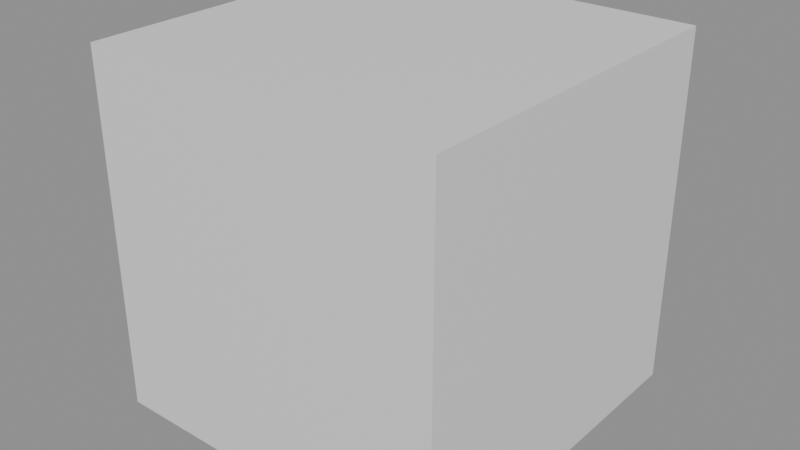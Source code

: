 # Source: v52.blend  (saved by Blender 5.2.45; exported with 4.5.12 LTS)
import bpy
from mathutils import Matrix  # noqa: F401  (used for matrix-valued properties, if any)

bpy.ops.wm.read_factory_settings(use_empty=True)
scene = bpy.context.scene
scene.name = 'ProbeScene'

# ---- materials (node trees are filled in below, after node groups)
mat_probematerial = bpy.data.materials.new('ProbeMaterial')
mat_probematerial.diffuse_color = (0.25, 0.5, 0.75, 1.0)

# ---- material node trees
mat_probematerial.use_nodes = True; mat_probematerial.node_tree.nodes.clear()
_N = mat_probematerial.node_tree.nodes; _L = mat_probematerial.node_tree.links
n0 = _N.new('ShaderNodeBsdfPrincipled'); n0.name = 'Principled BSDF'; n0.location = (-200, 100)
n0.inputs[10].default_value = 0.005
n1 = _N.new('ShaderNodeOutputMaterial'); n1.name = 'Material Output'; n1.location = (200, 100)
_L.new(n0.outputs[0], n1.inputs[0])
n1.is_active_output = True

# ---- meshes
me_probemesh = bpy.data.meshes.new('ProbeMesh')
me_probemesh.from_pydata([(-1.0, -1.0, -1.0), (-1.0, -1.0, 1.0), (-1.0, 1.0, -1.0), (-1.0, 1.0, 1.0), (1.0, -1.0, -1.0), (1.0, -1.0, 1.0), (1.0, 1.0, -1.0), (1.0, 1.0, 1.0)], [], [(0, 1, 3, 2), (2, 3, 7, 6), (6, 7, 5, 4), (4, 5, 1, 0), (2, 6, 4, 0), (7, 3, 1, 5)])
_uv = me_probemesh.uv_layers.new(name='UVMap')
_uv.uv.foreach_set('vector', [0.375, 0.0, 0.625, 0.0, 0.625, 0.25, 0.375, 0.25, 0.375, 0.25, 0.625, 0.25, 0.625, 0.5, 0.375, 0.5, 0.375, 0.5, 0.625, 0.5, 0.625, 0.75, 0.375, 0.75, 0.375, 0.75, 0.625, 0.75, 0.625, 1.0, 0.375, 1.0, 0.125, 0.5, 0.375, 0.5, 0.375, 0.75, 0.125, 0.75, 0.625, 0.5, 0.875, 0.5, 0.875, 0.75, 0.625, 0.75])
me_probemesh.materials.append(mat_probematerial)
me_probemesh.update()

# ---- objects
ob_probecube = bpy.data.objects.new('ProbeCube', me_probemesh)
ob_probeempty = bpy.data.objects.new('ProbeEmpty', None)

# ---- transforms, parenting, visibility, modifiers, constraints
ob_probecube.location = (1.0, 2.0, 3.0)
ob_probecube.scale = (0.5, 0.5, 0.5)
ob_probeempty.location = (-4.0, 0.0, 0.5)

# ---- collection membership
scene.collection.objects.link(ob_probecube)
scene.collection.objects.link(ob_probeempty)

# ---- scene / render settings (as saved in the file)
scene.frame_start = 7; scene.frame_end = 42; scene.frame_set(1)
scene.render.engine = 'BLENDER_EEVEE_NEXT'
scene.render.resolution_x = 640
scene.render.resolution_y = 360
scene.render.bake_bias = 0.0
scene.render.bake_samples = 0
scene.render.compositor_device = 'GPU'
scene.eevee.use_volume_custom_range = False
scene.eevee.fast_gi_thickness_near = 0.1
scene.eevee.fast_gi_thickness_far = 0.0
scene.eevee.ray_tracing_options.screen_trace_thickness = 0.1
bpy.context.view_layer.update()

# ---- added for rendering (the .blend has no active camera and no usable light): camera, sun + grey world if the file has none
cam_auto = bpy.data.cameras.new('AutoCamera')
cam_auto.lens = 50.0
cam_auto.sensor_width = 36.0
cam_auto.clip_end = 1000.0
ob_auto_camera = bpy.data.objects.new('AutoCamera', cam_auto)
scene.collection.objects.link(ob_auto_camera)
ob_auto_camera.location = (2.60254, 0.0769567, 4.28203)
ob_auto_camera.rotation_euler = (1.09748, -7.21219e-08, 0.694738)
scene.camera = ob_auto_camera
light_auto_sun = bpy.data.lights.new('AutoSun', 'SUN')
light_auto_sun.energy = 3.0
light_auto_sun.angle = 0.0523599
ob_auto_sun = bpy.data.objects.new('AutoSun', light_auto_sun)
scene.collection.objects.link(ob_auto_sun)
ob_auto_sun.rotation_euler = (0.872665, 0.174533, 0.523599)
if scene.world is None:
    world_auto = bpy.data.worlds.new('AutoWorld')
    world_auto.color = (0.3, 0.3, 0.3)
    scene.world = world_auto
bpy.context.view_layer.update()
